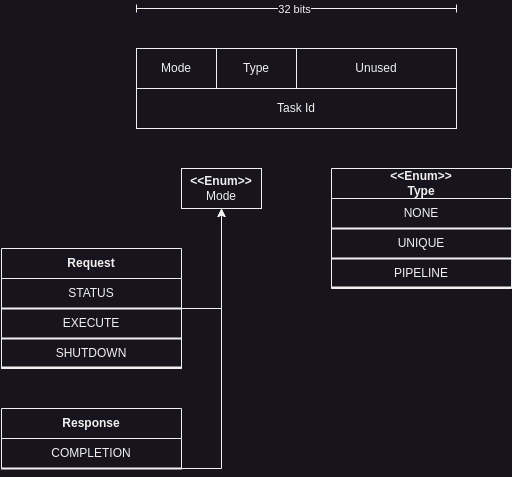

The diagram above was exported from draw.io. Its source (the exported page's mxGraphModel, read from the mxfile embedded in the PNG):
<mxGraphModel dx="1434" dy="762" grid="1" gridSize="10" guides="1" tooltips="1" connect="1" arrows="1" fold="1" page="1" pageScale="1" pageWidth="850" pageHeight="1100" math="0" shadow="0">
  <root>
    <mxCell id="0" />
    <mxCell id="1" parent="0" />
    <mxCell id="UdDGJFr2nh46x9bYxFf4-2" value="" style="endArrow=baseDash;html=1;rounded=0;startArrow=baseDash;startFill=0;endFill=0;" parent="1" edge="1">
      <mxGeometry width="50" height="50" relative="1" as="geometry">
        <mxPoint x="200" y="80" as="sourcePoint" />
        <mxPoint x="520" y="80" as="targetPoint" />
      </mxGeometry>
    </mxCell>
    <mxCell id="UdDGJFr2nh46x9bYxFf4-3" value="32 bits" style="edgeLabel;html=1;align=center;verticalAlign=middle;resizable=0;points=[];" parent="UdDGJFr2nh46x9bYxFf4-2" vertex="1" connectable="0">
      <mxGeometry x="-0.0218" relative="1" as="geometry">
        <mxPoint as="offset" />
      </mxGeometry>
    </mxCell>
    <mxCell id="UdDGJFr2nh46x9bYxFf4-4" value="Mode" style="rounded=0;whiteSpace=wrap;html=1;" parent="1" vertex="1">
      <mxGeometry x="200" y="120" width="80" height="40" as="geometry" />
    </mxCell>
    <mxCell id="UdDGJFr2nh46x9bYxFf4-5" value="Type" style="rounded=0;whiteSpace=wrap;html=1;" parent="1" vertex="1">
      <mxGeometry x="280" y="120" width="80" height="40" as="geometry" />
    </mxCell>
    <mxCell id="UdDGJFr2nh46x9bYxFf4-6" value="Unused" style="rounded=0;whiteSpace=wrap;html=1;" parent="1" vertex="1">
      <mxGeometry x="360" y="120" width="160" height="40" as="geometry" />
    </mxCell>
    <mxCell id="UdDGJFr2nh46x9bYxFf4-7" value="Task Id" style="rounded=0;whiteSpace=wrap;html=1;" parent="1" vertex="1">
      <mxGeometry x="200" y="160" width="320" height="40" as="geometry" />
    </mxCell>
    <mxCell id="SyNc4-4kchW76cqWuUaT-2" value="Request" style="swimlane;whiteSpace=wrap;html=1;startSize=30;" parent="1" vertex="1">
      <mxGeometry x="65" y="320" width="180" height="120" as="geometry">
        <mxRectangle x="280" y="320" width="100" height="40" as="alternateBounds" />
      </mxGeometry>
    </mxCell>
    <mxCell id="SyNc4-4kchW76cqWuUaT-6" value="STATUS" style="text;html=1;align=center;verticalAlign=middle;whiteSpace=wrap;rounded=0;" parent="SyNc4-4kchW76cqWuUaT-2" vertex="1">
      <mxGeometry y="30" width="180" height="30" as="geometry" />
    </mxCell>
    <mxCell id="SyNc4-4kchW76cqWuUaT-7" value="" style="line;strokeWidth=2;html=1;" parent="SyNc4-4kchW76cqWuUaT-2" vertex="1">
      <mxGeometry y="55" width="180" height="10" as="geometry" />
    </mxCell>
    <mxCell id="SyNc4-4kchW76cqWuUaT-8" value="" style="line;strokeWidth=2;html=1;" parent="SyNc4-4kchW76cqWuUaT-2" vertex="1">
      <mxGeometry y="85" width="180" height="10" as="geometry" />
    </mxCell>
    <mxCell id="SyNc4-4kchW76cqWuUaT-9" value="EXECUTE" style="text;html=1;align=center;verticalAlign=middle;whiteSpace=wrap;rounded=0;" parent="SyNc4-4kchW76cqWuUaT-2" vertex="1">
      <mxGeometry y="60" width="180" height="30" as="geometry" />
    </mxCell>
    <mxCell id="SyNc4-4kchW76cqWuUaT-10" value="" style="line;strokeWidth=2;html=1;" parent="SyNc4-4kchW76cqWuUaT-2" vertex="1">
      <mxGeometry y="114" width="180" height="10" as="geometry" />
    </mxCell>
    <mxCell id="Dnuus89STEMnkTYapKja-4" value="SHUTDOWN" style="text;html=1;align=center;verticalAlign=middle;whiteSpace=wrap;rounded=0;" parent="SyNc4-4kchW76cqWuUaT-2" vertex="1">
      <mxGeometry y="90" width="180" height="30" as="geometry" />
    </mxCell>
    <mxCell id="SyNc4-4kchW76cqWuUaT-11" value="&amp;lt;&amp;lt;Enum&amp;gt;&amp;gt;&lt;div&gt;Type&lt;/div&gt;" style="swimlane;whiteSpace=wrap;html=1;startSize=30;" parent="1" vertex="1">
      <mxGeometry x="395" y="240" width="180" height="120" as="geometry">
        <mxRectangle x="430" y="290" width="100" height="40" as="alternateBounds" />
      </mxGeometry>
    </mxCell>
    <mxCell id="SyNc4-4kchW76cqWuUaT-12" value="NONE" style="text;html=1;align=center;verticalAlign=middle;whiteSpace=wrap;rounded=0;" parent="SyNc4-4kchW76cqWuUaT-11" vertex="1">
      <mxGeometry y="30" width="180" height="30" as="geometry" />
    </mxCell>
    <mxCell id="SyNc4-4kchW76cqWuUaT-13" value="UNIQUE" style="text;html=1;align=center;verticalAlign=middle;whiteSpace=wrap;rounded=0;" parent="SyNc4-4kchW76cqWuUaT-11" vertex="1">
      <mxGeometry y="60" width="180" height="30" as="geometry" />
    </mxCell>
    <mxCell id="SyNc4-4kchW76cqWuUaT-14" value="" style="line;strokeWidth=2;html=1;" parent="SyNc4-4kchW76cqWuUaT-11" vertex="1">
      <mxGeometry y="55" width="180" height="10" as="geometry" />
    </mxCell>
    <mxCell id="SyNc4-4kchW76cqWuUaT-15" value="" style="line;strokeWidth=2;html=1;" parent="SyNc4-4kchW76cqWuUaT-11" vertex="1">
      <mxGeometry y="85" width="180" height="10" as="geometry" />
    </mxCell>
    <mxCell id="SyNc4-4kchW76cqWuUaT-16" value="PIPELINE" style="text;html=1;align=center;verticalAlign=middle;whiteSpace=wrap;rounded=0;" parent="SyNc4-4kchW76cqWuUaT-11" vertex="1">
      <mxGeometry y="90" width="180" height="30" as="geometry" />
    </mxCell>
    <mxCell id="SyNc4-4kchW76cqWuUaT-17" value="" style="line;strokeWidth=2;html=1;" parent="SyNc4-4kchW76cqWuUaT-11" vertex="1">
      <mxGeometry y="114" width="180" height="10" as="geometry" />
    </mxCell>
    <mxCell id="Dnuus89STEMnkTYapKja-13" style="edgeStyle=orthogonalEdgeStyle;rounded=0;orthogonalLoop=1;jettySize=auto;html=1;exitX=0.5;exitY=1;exitDx=0;exitDy=0;entryX=1;entryY=0;entryDx=0;entryDy=0;endArrow=none;endFill=0;startArrow=classic;startFill=1;" parent="1" source="Dnuus89STEMnkTYapKja-2" target="SyNc4-4kchW76cqWuUaT-9" edge="1">
      <mxGeometry relative="1" as="geometry">
        <Array as="points">
          <mxPoint x="285" y="380" />
        </Array>
      </mxGeometry>
    </mxCell>
    <mxCell id="Dnuus89STEMnkTYapKja-15" style="edgeStyle=orthogonalEdgeStyle;rounded=0;orthogonalLoop=1;jettySize=auto;html=1;exitX=0.5;exitY=1;exitDx=0;exitDy=0;entryX=1;entryY=0;entryDx=0;entryDy=0;endArrow=none;endFill=0;startArrow=classic;startFill=1;" parent="1" source="Dnuus89STEMnkTYapKja-2" edge="1">
      <mxGeometry relative="1" as="geometry">
        <Array as="points">
          <mxPoint x="285" y="540" />
        </Array>
        <mxPoint x="245" y="540" as="targetPoint" />
      </mxGeometry>
    </mxCell>
    <mxCell id="Dnuus89STEMnkTYapKja-2" value="&lt;div&gt;&lt;b&gt;&amp;lt;&amp;lt;Enum&amp;gt;&amp;gt;&lt;/b&gt;&lt;/div&gt;Mode" style="rounded=0;whiteSpace=wrap;html=1;" parent="1" vertex="1">
      <mxGeometry x="245" y="240" width="80" height="40" as="geometry" />
    </mxCell>
    <mxCell id="Dnuus89STEMnkTYapKja-5" value="Response" style="swimlane;whiteSpace=wrap;html=1;startSize=30;" parent="1" vertex="1">
      <mxGeometry x="65" y="480" width="180" height="60" as="geometry">
        <mxRectangle x="280" y="480" width="100" height="40" as="alternateBounds" />
      </mxGeometry>
    </mxCell>
    <mxCell id="Dnuus89STEMnkTYapKja-6" value="COMPLETION" style="text;html=1;align=center;verticalAlign=middle;whiteSpace=wrap;rounded=0;" parent="Dnuus89STEMnkTYapKja-5" vertex="1">
      <mxGeometry y="30" width="180" height="30" as="geometry" />
    </mxCell>
    <mxCell id="Dnuus89STEMnkTYapKja-7" value="" style="line;strokeWidth=2;html=1;" parent="Dnuus89STEMnkTYapKja-5" vertex="1">
      <mxGeometry y="55" width="180" height="10" as="geometry" />
    </mxCell>
  </root>
</mxGraphModel>